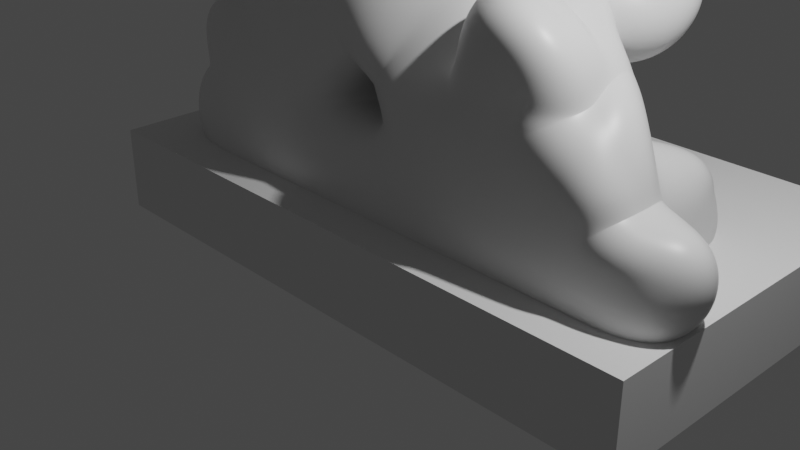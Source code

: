 # Source: gasCloud_straight_02.blend  (saved by Blender 2.81.16; exported with 4.5.12 LTS)
import bpy
from mathutils import Matrix  # noqa: F401  (used for matrix-valued properties, if any)

bpy.ops.wm.read_factory_settings(use_empty=True)
scene = bpy.context.scene
scene.name = 'Scene'

# ---- collections
col_collection = bpy.data.collections.new('Collection'); scene.collection.children.link(col_collection)

# ---- materials (node trees are filled in below, after node groups)
mat_material = bpy.data.materials.new('Material')
mat_material.alpha_threshold = 0.0
mat_material.use_transparent_shadow = False
mat_material.line_color = (0.0, 0.0, 0.0, 1.0)

# ---- material node trees
mat_material.use_nodes = True; mat_material.node_tree.nodes.clear()
_N = mat_material.node_tree.nodes; _L = mat_material.node_tree.links
n0 = _N.new('ShaderNodeOutputMaterial'); n0.name = 'Material Output'; n0.location = (300, 300)
n1 = _N.new('ShaderNodeBsdfPrincipled'); n1.name = 'Principled BSDF'; n1.location = (10, 300)
n1.distribution = 'GGX'
n1.subsurface_method = 'BURLEY'
n1.inputs[2].default_value = 0.4
n1.inputs[3].default_value = 1.45
n1.inputs[27].default_value = (0.0, 0.0, 0.0, 1.0)
n1.inputs[28].default_value = 1.0
_L.new(n1.outputs[0], n0.inputs[0])
n0.is_active_output = True

# ---- world
world_world = bpy.data.worlds.new('World'); scene.world = world_world
world_world.use_nodes = True; world_world.node_tree.nodes.clear()
_N = world_world.node_tree.nodes; _L = world_world.node_tree.links
n0 = _N.new('ShaderNodeOutputWorld'); n0.name = 'World Output'; n0.location = (300, 300)
n1 = _N.new('ShaderNodeBackground'); n1.name = 'Background'; n1.location = (10, 300)
n1.inputs[0].default_value = (0.05088, 0.05088, 0.05088, 1.0)
_L.new(n1.outputs[0], n0.inputs[0])
n0.is_active_output = True
world_world.color = (0.05088, 0.05088, 0.05088)
world_world.use_sun_shadow = False
world_world.sun_shadow_jitter_overblur = 0.0

# ---- cameras
cam_camera = bpy.data.cameras.new('Camera')
cam_camera.clip_end = 100.0
cam_camera.ortho_scale = 7.314

# ---- lights
light_light = bpy.data.lights.new('Light', 'POINT')
light_light.transmission_factor = 0.0
light_light.energy = 1000.0
light_light.shadow_soft_size = 0.1
light_light.shadow_maximum_resolution = 0.006
light_light.use_absolute_resolution = True

# ---- meshes
me_cube = bpy.data.meshes.new('Cube')
me_cube.from_pydata([(-2.639, 1.0, 1.5), (-2.639, 1.1, 0.7), (-2.139, 0.0, 1.5), (-2.139, 0.0, 0.5), (-1.139, 1.0, 1.5), (-1.139, 1.0, 0.5), (-0.9344, 3.386e-08, 1.248), (-1.045, -4.127e-08, 0.8071), (-3.065, 1.521, 3.0), (-2.139, 0.0, 2.5), (-1.139, 1.0, 2.5), (-1.139, 0.0, 2.5), (-2.099, 0.848, 3.5), (-2.139, 0.0, 3.5), (-1.389, 0.5, 3.5), (-1.139, 0.0, 3.5), (-0.3392, 1.9, 2.4), (-0.1392, 1.0, 0.5), (-0.3755, 3.28e-08, 1.256), (-0.3361, -4.021e-08, 0.7993), (-0.4683, 1.375, 3.1), (-0.2392, 0.0, 2.2), (0.8608, 1.0, 1.5), (0.8608, 1.0, 0.5), (0.8608, 0.0, 1.5), (0.8608, 0.0, 0.5), (1.861, 1.008, 1.728), (1.361, 1.0, 0.5), (1.861, 0.0, 1.5), (1.861, 0.0, 0.5), (2.461, 0.4, 1.0), (2.461, 0.5, 0.5), (2.461, 0.0, 1.0), (2.461, 0.0, 0.5), (1.111, 0.5, 2.5), (1.261, 0.0, 2.3), (1.611, 0.5, 2.0), (1.561, 0.0, 2.3), (-3.139, 0.5, 1.1), (-3.139, 0.5, 0.5), (-3.139, 0.0, 1.8), (-3.139, 0.0, 0.5), (-2.139, 1.5, 0.5), (-1.139, 1.5, 0.5), (-2.139, 1.5, 1.5), (-1.139, 1.5, 1.5), (-1.389, 1.5, 2.0), (-1.889, 1.5, 2.0), (0.0108, 1.8, 1.5), (-0.1392, 1.5, 0.5), (0.4108, 1.5, 1.5), (0.8608, 1.5, 0.5), (-2.439, 1.0, 0.7), (-1.092, -9.523e-09, 1.071), (-2.139, 0.0, 1.0), (-1.431, 1.0, 1.024), (-0.1392, 0.0, 1.0), (-0.3392, 1.0, 1.6), (0.8608, 0.0, 1.0), (0.8608, 1.0, 1.0), (1.861, 0.0, 1.0), (1.561, 1.0, 1.1), (2.461, 0.0, 0.75), (2.461, 0.5, 0.75), (-2.739, 0.5, 0.8), (-2.839, 0.0, 0.8), (-2.139, 1.5, 1.2), (-1.139, 1.5, 1.2), (-0.1392, 1.5, 1.0), (0.8608, 1.5, 1.0), (-1.639, 2.0, 0.5), (-0.7392, 2.0, 0.5), (-1.414, 2.0, 1.5), (-0.9642, 2.0, 1.5), (-0.7892, 2.2, 1.8), (-1.873, 1.835, 1.8), (-0.7892, 2.2, 2.5), (-1.589, 1.9, 2.9), (-0.0392, 2.0, 1.0), (-0.1392, 2.0, 0.5), (0.3608, 2.0, 1.0), (0.3608, 2.0, 0.5), (-1.271, 2.535, 1.425), (-1.624, 2.623, 1.625), (-1.271, 2.535, 1.875), (-1.624, 2.623, 2.075), (-2.139, 2.3, 0.4), (-1.639, 2.3, 0.4), (-1.939, 2.3, 0.7), (-1.639, 2.3, 0.7), (-2.039, 2.6, 0.6), (-1.139, 2.6, 0.5), (-1.639, 2.5, 0.8), (-1.339, 2.5, 0.8), (-2.639, 1.0, 0.2), (-2.139, 0.0, 0.2), (-1.139, 1.0, 0.2), (-1.139, 0.0, 0.2), (-0.1392, 1.0, 0.2), (-0.1392, 0.0, 0.2), (0.8608, 1.0, 0.2), (0.8608, 0.0, 0.2), (1.861, 0.0, 0.2), (2.461, 0.5, 0.2), (2.461, 0.0, 0.2), (-3.339, 0.5, 0.2), (-3.339, 0.0, 0.2), (-2.139, 1.5, 0.2), (-1.139, 1.5, 0.2), (-0.1392, 1.5, 0.2), (0.8608, 1.5, 0.2), (-2.039, 2.1, 0.2), (-0.7392, 2.0, 0.2), (-0.1392, 2.2, 0.2), (0.3608, 2.2, 0.2), (-2.639, 2.3, 0.2), (-1.639, 2.3, 0.2), (-2.039, 2.8, 0.2), (-1.139, 3.0, 0.2), (-1.889, 1.75, 0.5), (-1.889, 1.75, 1.1), (-0.9392, 1.75, 1.1), (-0.9392, 1.75, 0.5), (-1.889, 1.75, 0.2), (-0.9392, 1.75, 0.2), (1.861, 0.0, 1.75), (1.736, 0.75, 1.75), (0.7858, 0.75, 2.2), (0.8608, 0.0, 2.0), (0.5568, 1.321, 1.916), (1.057, 1.321, 1.916), (0.9943, 1.196, 2.541), (0.6193, 1.196, 2.666), (0.7636, 1.691, 1.688), (1.764, 1.691, 1.688), (1.639, 1.71, 2.041), (1.007, 1.612, 2.207), (0.8109, 2.242, 2.349), (1.811, 2.242, 2.349), (1.71, 2.011, 2.668), (1.322, 1.998, 2.869), (2.161, 0.55, 1.65), (2.161, 0.0, 1.25), (2.161, 0.0, 0.5), (2.161, 0.0, 0.875), (2.161, 0.0, 0.2), (2.161, 0.75, 0.2), (2.861, 0.5, 0.5), (2.861, 0.0, 0.5), (2.861, 0.0, 0.65), (2.861, 0.5, 0.65), (3.161, 0.5, 0.2), (3.161, 0.0, 0.2), (1.261, 1.0, 0.2), (2.161, 0.75, 0.5), (2.161, 0.75, 0.875), (1.561, 1.4, 0.5), (1.761, 1.327, 0.8582), (1.561, 1.4, 0.2), (2.261, 1.35, 0.5), (2.061, 1.077, 0.7332), (2.261, 1.35, 0.2), (1.961, 1.8, 0.5), (2.161, 1.8, 0.7), (1.961, 2.0, 0.2), (2.261, 1.75, 0.5), (2.261, 1.75, 0.575), (2.261, 1.95, 0.2), (-0.7392, 1.75, 1.95), (-0.7683, 1.125, 2.8), (-0.6392, 1.0, 0.5), (-0.6392, 0.0, 1.5), (-0.6392, -2.328e-08, 0.6733), (-0.6392, 0.0, 2.5), (-0.6392, 1.0, 0.2), (-0.6392, 0.0, 0.2), (-2.389, 0.5, 1.5), (-3.389, 0.8, 2.75), (-1.139, 0.5, 2.5), (-2.414, 0.25, 3.6), (-1.264, 0.25, 3.5), (0.3608, 0.85, 2.55), (0.06868, 0.7901, 2.9), (0.8608, 0.5, 1.5), (1.861, 0.5, 1.5), (2.461, 0.2, 1.0), (0.9858, 0.25, 2.5), (1.736, 0.25, 2.0), (-3.139, 0.25, 1.45), (-3.339, 0.25, 0.8), (-2.789, 0.25, 0.8), (2.461, 0.25, 0.75), (-3.339, 0.25, 0.2), (0.9233, 0.375, 2.0), (1.798, 0.375, 1.75), (2.161, 0.275, 1.45), (3.361, 0.25, 0.7), (2.861, 0.25, 0.65), (3.161, 0.25, 0.2), (-0.7313, 0.5151, 2.65), (-1.567, 2.126, 2.487), (-1.128, 2.232, 2.287), (-1.867, 2.126, 1.712), (-1.128, 2.232, 1.512), (-2.639, 1.0, -0.1), (-2.139, 0.0, -0.1), (-1.139, 1.0, -0.1), (-1.139, 0.0, -0.1), (-0.1392, 1.0, -0.1), (-0.1392, 0.0, -0.1), (0.8608, 1.0, -0.1), (0.8608, 0.0, -0.1), (1.861, 0.0, -0.1), (2.461, 0.5, -0.1), (2.461, 0.0, -0.1), (-3.039, 0.5, -0.1), (-3.039, 0.0, -0.1), (-2.139, 1.5, -0.1), (-1.139, 1.5, -0.1), (-0.1392, 1.5, -0.1), (0.8608, 1.5, -0.1), (-2.039, 2.1, -0.1), (-0.7392, 2.0, -0.1), (-0.1392, 2.2, -0.1), (0.3608, 2.2, -0.1), (-2.639, 2.3, -0.1), (-1.639, 2.3, -0.1), (-2.239, 2.8, -0.1), (-1.239, 3.0, -0.1), (-1.889, 1.75, -0.1), (-0.9392, 1.75, -0.1), (2.161, 0.0, -0.1), (2.161, 0.75, -0.1), (2.761, 0.5, -0.1), (2.761, 0.0, -0.1), (1.261, 1.0, -0.1), (1.561, 1.4, -0.1), (2.261, 1.35, -0.1), (1.961, 2.0, -0.1), (2.261, 1.95, -0.1), (-0.6392, 1.0, -0.1), (-0.6392, 0.0, -0.1), (-1.139, 0.5, -0.1), (-2.389, 0.5, -0.1), (-0.1392, 0.5, -0.1), (0.8608, 0.5, -0.1), (2.461, 0.25, -0.1), (-3.039, 0.25, -0.1), (2.161, 0.375, -0.1), (2.761, 0.25, -0.1), (1.561, 0.5, -0.1), (-0.6392, 0.5, -0.1)], [], [(176, 177, 8, 0), (54, 53, 6, 2), (171, 168, 57, 18), (49, 109, 98, 17), (176, 188, 40, 2), (57, 68, 49, 17), (178, 180, 15, 11), (22, 50, 48, 16), (6, 11, 9, 2), (169, 20, 16, 168), (179, 13, 15, 180), (11, 15, 13, 9), (8, 12, 14, 10), (177, 179, 12, 8), (56, 58, 24, 18), (181, 182, 21, 18), (199, 182, 20, 169), (171, 18, 21, 173), (1, 94, 105, 39), (71, 112, 116, 87), (8, 47, 44, 0), (81, 114, 113, 79), (181, 183, 22, 16), (195, 185, 30, 141), (194, 187, 37, 125), (58, 60, 28, 24), (59, 61, 27, 23), (191, 63, 30, 185), (144, 62, 32, 142), (155, 63, 31, 154), (90, 117, 115, 86), (186, 187, 36, 34), (193, 186, 34, 127), (127, 34, 36, 126), (125, 37, 35, 128), (190, 65, 40, 188), (54, 65, 41, 3), (52, 64, 38, 0), (104, 152, 148, 33), (67, 66, 44, 45), (121, 73, 72, 120), (120, 72, 70, 119), (41, 106, 95, 3), (4, 45, 46, 10), (59, 69, 50, 22), (10, 46, 47, 8), (55, 67, 45, 4), (52, 66, 42, 1), (0, 44, 66, 52), (5, 43, 67, 55), (23, 51, 69, 59), (48, 50, 69, 68), (46, 76, 77, 47), (1, 39, 64, 52), (2, 40, 65, 54), (189, 41, 65, 190), (141, 30, 63, 155), (143, 33, 62, 144), (151, 233, 213, 103), (22, 26, 61, 59), (25, 29, 60, 58), (19, 25, 58, 56), (16, 48, 68, 57), (56, 18, 57, 17), (3, 7, 53, 54), (201, 84, 85, 200), (78, 80, 81, 79), (72, 88, 86, 70), (51, 81, 80, 69), (47, 77, 75, 44), (122, 71, 73, 121), (87, 116, 118, 91), (45, 74, 76, 46), (44, 75, 74, 45), (143, 145, 104, 33), (69, 80, 78, 68), (68, 78, 79, 49), (83, 85, 84, 82), (200, 85, 83, 202), (202, 83, 82, 203), (203, 82, 84, 201), (87, 91, 93, 89), (71, 87, 89, 73), (23, 100, 110, 51), (73, 89, 88, 72), (91, 90, 92, 93), (119, 123, 107, 42), (89, 93, 92, 88), (88, 92, 90, 86), (115, 225, 221, 111), (152, 234, 249, 198), (94, 204, 215, 105), (95, 205, 207, 97), (106, 216, 205, 95), (124, 230, 222, 112), (113, 223, 219, 109), (105, 215, 247, 192), (146, 232, 237, 161), (123, 229, 217, 107), (108, 218, 230, 124), (161, 237, 239, 167), (91, 118, 117, 90), (51, 110, 114, 81), (5, 96, 108, 43), (170, 174, 96, 5), (42, 107, 94, 1), (25, 101, 102, 29), (122, 124, 112, 71), (19, 99, 101, 25), (3, 95, 97, 7), (172, 175, 99, 19), (189, 192, 106, 41), (27, 153, 100, 23), (79, 113, 109, 49), (86, 115, 111, 70), (43, 108, 124, 122), (103, 213, 232, 146), (70, 111, 123, 119), (43, 122, 121, 67), (66, 120, 119, 42), (67, 121, 120, 66), (28, 125, 128, 24), (26, 130, 131, 126), (183, 193, 127, 22), (184, 194, 125, 28), (132, 136, 133, 129), (22, 129, 130, 26), (127, 132, 129, 22), (126, 131, 132, 127), (135, 139, 140, 136), (129, 133, 134, 130), (131, 135, 136, 132), (130, 134, 135, 131), (137, 140, 139, 138), (134, 138, 139, 135), (136, 140, 137, 133), (133, 137, 138, 134), (110, 220, 224, 114), (29, 102, 145, 143), (29, 143, 144, 60), (26, 141, 155, 61), (31, 103, 146, 154), (60, 144, 142, 28), (184, 195, 141, 26), (196, 198, 151, 147), (196, 147, 150, 197), (33, 148, 149, 62), (191, 197, 150, 63), (63, 150, 147, 31), (31, 147, 151, 103), (175, 241, 209, 99), (154, 159, 160, 155), (160, 166, 163, 157), (161, 167, 165, 159), (27, 156, 158, 153), (146, 161, 159, 154), (155, 160, 157, 61), (61, 157, 156, 27), (165, 167, 164, 162), (163, 166, 165, 162), (157, 163, 162, 156), (159, 165, 166, 160), (102, 212, 231, 145), (156, 162, 164, 158), (7, 97, 175, 172), (17, 98, 174, 170), (111, 221, 229, 123), (53, 55, 4, 6), (56, 17, 19), (6, 171, 173, 11), (178, 199, 169, 10), (170, 172, 19, 17), (10, 169, 168, 4), (168, 171, 6, 4), (11, 173, 199, 178), (174, 240, 206, 96), (62, 149, 197, 191), (148, 196, 197, 149), (148, 152, 198, 196), (28, 142, 195, 184), (198, 249, 233, 151), (26, 126, 194, 184), (24, 128, 193, 183), (39, 105, 192, 189), (114, 224, 223, 113), (167, 239, 238, 164), (101, 211, 212, 102), (153, 235, 210, 100), (100, 210, 220, 110), (104, 214, 234, 152), (99, 209, 211, 101), (39, 189, 190, 64), (64, 190, 188, 38), (128, 35, 186, 193), (35, 37, 187, 186), (62, 191, 185, 32), (126, 36, 187, 194), (142, 32, 185, 195), (18, 24, 183, 181), (173, 21, 182, 199), (16, 20, 182, 181), (9, 13, 179, 177), (12, 179, 180, 14), (10, 14, 180, 178), (0, 38, 188, 176), (2, 9, 177, 176), (74, 203, 201, 76), (75, 202, 203, 74), (77, 200, 202, 75), (76, 201, 200, 77), (246, 249, 234, 214), (242, 207, 205, 243), (251, 244, 209, 241), (245, 250, 212, 211), (244, 245, 211, 209), (248, 246, 214, 231), (243, 247, 215, 204), (204, 217, 218, 206), (208, 219, 220, 210), (219, 223, 224, 220), (229, 221, 222, 230), (221, 225, 226, 222), (225, 227, 228, 226), (217, 229, 230, 218), (250, 248, 231, 212), (235, 236, 237, 232), (236, 238, 239, 237), (242, 251, 241, 207), (206, 240, 251, 242), (235, 232, 248, 250), (205, 216, 247, 243), (232, 213, 246, 248), (208, 210, 245, 244), (210, 235, 250, 245), (240, 208, 244, 251), (206, 242, 243, 204), (213, 233, 249, 246), (164, 238, 236, 158), (145, 231, 214, 104), (112, 222, 226, 116), (192, 247, 216, 106), (98, 208, 240, 174), (118, 228, 227, 117), (158, 236, 235, 153), (109, 219, 208, 98), (97, 207, 241, 175), (116, 226, 228, 118), (96, 206, 218, 108), (117, 227, 225, 115), (107, 217, 204, 94), (172, 170, 5, 7), (55, 53, 7, 5), (168, 16, 57)])
_uv = me_cube.uv_layers.new(name='UVMap')
_uv.uv.foreach_set('vector', [0.625, 0.625, 0.625, 0.625, 0.625, 0.5, 0.625, 0.5, 0.5, 0.75, 0.5, 1.0, 0.625, 1.0, 0.625, 0.75, 0.625, 1.0, 0.625, 0.25, 0.0, 0.0, 0.625, 1.0, 0.375, 0.25, 0.375, 0.25, 0.375, 0.25, 0.375, 0.25, 0.625, 0.625, 0.625, 0.625, 0.625, 0.75, 0.625, 0.75, 0.5, 0.25, 0.5, 0.25, 0.375, 0.25, 0.375, 0.25, 0.625, 0.125, 0.625, 0.125, 0.625, 0.0, 0.625, 0.0, 0.625, 0.25, 0.625, 0.25, 0.625, 0.25, 0.625, 0.25, 0.625, 1.0, 0.625, 1.0, 0.625, 0.75, 0.625, 0.75, 0.625, 0.25, 0.625, 0.25, 0.625, 0.25, 0.625, 0.25, 0.625, 0.625, 0.625, 0.75, 0.875, 0.75, 0.875, 0.625, 0.625, 1.0, 0.625, 1.0, 0.625, 0.75, 0.625, 0.75, 0.625, 0.5, 0.625, 0.5, 0.625, 0.25, 0.625, 0.25, 0.625, 0.625, 0.625, 0.625, 0.625, 0.5, 0.625, 0.5, 0.5, 1.0, 0.5, 1.0, 0.625, 1.0, 0.625, 1.0, 0.625, 0.125, 0.625, 0.125, 0.625, 0.0, 0.625, 0.0, 0.625, 0.125, 0.625, 0.125, 0.625, 0.25, 0.625, 0.25, 0.625, 1.0, 0.625, 1.0, 0.625, 1.0, 0.625, 1.0, 0.375, 0.5, 0.375, 0.5, 0.375, 0.5, 0.375, 0.5, 0.375, 0.25, 0.375, 0.25, 0.375, 0.25, 0.375, 0.25, 0.625, 0.5, 0.625, 0.5, 0.625, 0.5, 0.625, 0.5, 0.375, 0.25, 0.375, 0.25, 0.375, 0.25, 0.375, 0.25, 0.625, 0.125, 0.625, 0.125, 0.625, 0.25, 0.625, 0.25, 0.625, 0.125, 0.625, 0.125, 0.625, 0.25, 0.625, 0.25, 0.625, 0.125, 0.625, 0.125, 0.625, 0.0, 0.625, 0.0, 0.5, 1.0, 0.5, 1.0, 0.625, 1.0, 0.625, 1.0, 0.5, 0.25, 0.5, 0.25, 0.375, 0.25, 0.375, 0.25, 0.5, 0.125, 0.5, 0.25, 0.625, 0.25, 0.625, 0.125, 0.5, 1.0, 0.5, 1.0, 0.625, 1.0, 0.625, 1.0, 0.5, 0.25, 0.5, 0.25, 0.375, 0.25, 0.375, 0.25, 0.375, 0.5, 0.375, 0.5, 0.375, 0.5, 0.375, 0.5, 0.625, 0.125, 0.625, 0.125, 0.625, 0.25, 0.625, 0.25, 0.625, 0.125, 0.625, 0.125, 0.625, 0.25, 0.625, 0.25, 0.625, 0.25, 0.625, 0.25, 0.625, 0.25, 0.625, 0.25, 0.625, 1.0, 0.625, 1.0, 0.625, 1.0, 0.625, 1.0, 0.5, 0.625, 0.5, 0.75, 0.625, 0.75, 0.625, 0.625, 0.5, 0.75, 0.5, 0.75, 0.375, 0.75, 0.375, 0.75, 0.5, 0.5, 0.5, 0.5, 0.625, 0.5, 0.625, 0.5, 0.375, 1.0, 0.375, 1.0, 0.375, 1.0, 0.375, 1.0, 0.5, 0.25, 0.5, 0.5, 0.625, 0.5, 0.625, 0.25, 0.5, 0.25, 0.5, 0.25, 0.5, 0.5, 0.5, 0.5, 0.5, 0.5, 0.5, 0.5, 0.375, 0.5, 0.375, 0.5, 0.375, 0.75, 0.375, 0.75, 0.375, 0.75, 0.375, 0.75, 0.625, 0.25, 0.625, 0.25, 0.625, 0.25, 0.625, 0.25, 0.5, 0.25, 0.5, 0.25, 0.625, 0.25, 0.625, 0.25, 0.625, 0.25, 0.625, 0.25, 0.625, 0.5, 0.625, 0.5, 0.5, 0.25, 0.5, 0.25, 0.625, 0.25, 0.625, 0.25, 0.5, 0.5, 0.5, 0.5, 0.375, 0.5, 0.375, 0.5, 0.625, 0.5, 0.625, 0.5, 0.5, 0.5, 0.5, 0.5, 0.375, 0.25, 0.375, 0.25, 0.5, 0.25, 0.5, 0.25, 0.375, 0.25, 0.375, 0.25, 0.5, 0.25, 0.5, 0.25, 0.625, 0.25, 0.625, 0.25, 0.5, 0.25, 0.5, 0.25, 0.625, 0.25, 0.625, 0.25, 0.625, 0.5, 0.625, 0.5, 0.375, 0.5, 0.375, 0.5, 0.5, 0.5, 0.5, 0.5, 0.625, 0.75, 0.625, 0.75, 0.5, 0.75, 0.5, 0.75, 0.375, 0.625, 0.375, 0.75, 0.5, 0.75, 0.5, 0.625, 0.625, 0.25, 0.625, 0.25, 0.5, 0.25, 0.5, 0.25, 0.375, 1.0, 0.375, 1.0, 0.5, 1.0, 0.5, 1.0, 0.375, 0.25, 0.375, 0.25, 0.375, 0.25, 0.375, 0.25, 0.625, 0.25, 0.625, 0.25, 0.5, 0.25, 0.5, 0.25, 0.375, 1.0, 0.375, 1.0, 0.5, 1.0, 0.5, 1.0, 0.375, 1.0, 0.375, 1.0, 0.5, 1.0, 0.5, 1.0, 0.625, 0.25, 0.625, 0.25, 0.5, 0.25, 0.5, 0.25, 0.5, 1.0, 0.625, 1.0, 0.5, 0.25, 0.375, 0.25, 0.375, 0.75, 0.375, 1.0, 0.5, 1.0, 0.5, 0.75, 0.625, 0.25, 0.625, 0.25, 0.625, 0.5, 0.625, 0.5, 0.5, 0.25, 0.5, 0.25, 0.375, 0.25, 0.375, 0.25, 0.5, 0.5, 0.5, 0.5, 0.375, 0.5, 0.375, 0.5, 0.375, 0.25, 0.375, 0.25, 0.5, 0.25, 0.5, 0.25, 0.625, 0.5, 0.625, 0.5, 0.625, 0.5, 0.625, 0.5, 0.375, 0.25, 0.375, 0.25, 0.5, 0.25, 0.5, 0.25, 0.375, 0.25, 0.375, 0.25, 0.375, 0.25, 0.375, 0.25, 0.625, 0.25, 0.625, 0.25, 0.625, 0.25, 0.625, 0.25, 0.625, 0.5, 0.625, 0.5, 0.625, 0.25, 0.625, 0.25, 0.375, 1.0, 0.375, 1.0, 0.375, 1.0, 0.375, 1.0, 0.5, 0.25, 0.5, 0.25, 0.5, 0.25, 0.5, 0.25, 0.5, 0.25, 0.5, 0.25, 0.375, 0.25, 0.375, 0.25, 0.625, 0.5, 0.625, 0.5, 0.625, 0.25, 0.625, 0.25, 0.625, 0.5, 0.625, 0.5, 0.625, 0.5, 0.625, 0.5, 0.625, 0.5, 0.625, 0.5, 0.625, 0.25, 0.625, 0.25, 0.625, 0.25, 0.625, 0.25, 0.625, 0.25, 0.625, 0.25, 0.375, 0.25, 0.375, 0.25, 0.5, 0.25, 0.5, 0.25, 0.375, 0.25, 0.375, 0.25, 0.5, 0.25, 0.5, 0.25, 0.375, 0.25, 0.375, 0.25, 0.375, 0.25, 0.375, 0.25, 0.5, 0.25, 0.5, 0.25, 0.5, 0.5, 0.5, 0.5, 0.375, 0.25, 0.375, 0.5, 0.5, 0.5, 0.5, 0.25, 0.375, 0.5, 0.375, 0.5, 0.375, 0.5, 0.375, 0.5, 0.5, 0.25, 0.5, 0.25, 0.5, 0.5, 0.5, 0.5, 0.5, 0.5, 0.5, 0.5, 0.375, 0.5, 0.375, 0.5, 0.375, 0.5, 0.375, 0.5, 0.375, 0.5, 0.375, 0.5, 0.375, 0.0, 0.375, 0.0, 0.375, 0.125, 0.375, 0.125, 0.375, 0.5, 0.375, 0.5, 0.375, 0.5, 0.375, 0.5, 0.375, 0.75, 0.375, 0.75, 0.375, 1.0, 0.375, 1.0, 0.375, 0.75, 0.375, 0.75, 0.375, 0.75, 0.375, 0.75, 0.375, 0.25, 0.375, 0.25, 0.375, 0.25, 0.375, 0.25, 0.375, 0.25, 0.375, 0.25, 0.375, 0.25, 0.375, 0.25, 0.375, 0.5, 0.375, 0.5, 0.375, 0.625, 0.375, 0.625, 0.375, 0.25, 0.375, 0.25, 0.375, 0.25, 0.375, 0.25, 0.375, 0.5, 0.375, 0.5, 0.375, 0.5, 0.375, 0.5, 0.375, 0.25, 0.375, 0.25, 0.375, 0.25, 0.375, 0.25, 0.375, 0.25, 0.375, 0.25, 0.375, 0.25, 0.375, 0.25, 0.375, 0.25, 0.375, 0.25, 0.375, 0.5, 0.375, 0.5, 0.375, 0.25, 0.375, 0.25, 0.375, 0.25, 0.375, 0.25, 0.375, 0.25, 0.375, 0.25, 0.375, 0.25, 0.375, 0.25, 0.375, 0.25, 0.375, 0.25, 0.375, 0.25, 0.375, 0.25, 0.375, 0.5, 0.375, 0.5, 0.375, 0.5, 0.375, 0.5, 0.375, 1.0, 0.375, 1.0, 0.375, 1.0, 0.375, 1.0, 0.375, 0.25, 0.375, 0.25, 0.375, 0.25, 0.375, 0.25, 0.375, 1.0, 0.375, 1.0, 0.375, 1.0, 0.375, 1.0, 0.375, 0.75, 0.375, 0.75, 0.375, 1.0, 0.375, 1.0, 0.375, 1.0, 0.375, 1.0, 0.375, 1.0, 0.375, 1.0, 0.375, 0.625, 0.375, 0.625, 0.375, 0.75, 0.375, 0.75, 0.375, 0.25, 0.375, 0.25, 0.375, 0.25, 0.375, 0.25, 0.375, 0.25, 0.375, 0.25, 0.375, 0.25, 0.375, 0.25, 0.375, 0.5, 0.375, 0.5, 0.375, 0.5, 0.375, 0.5, 0.375, 0.25, 0.375, 0.25, 0.375, 0.25, 0.375, 0.25, 0.375, 0.25, 0.375, 0.25, 0.375, 0.25, 0.375, 0.25, 0.375, 0.5, 0.375, 0.5, 0.375, 0.5, 0.375, 0.5, 0.375, 0.25, 0.375, 0.25, 0.5, 0.25, 0.5, 0.25, 0.5, 0.5, 0.5, 0.5, 0.375, 0.5, 0.375, 0.5, 0.5, 0.25, 0.5, 0.25, 0.5, 0.5, 0.5, 0.5, 0.625, 1.0, 0.625, 1.0, 0.625, 1.0, 0.625, 1.0, 0.625, 0.25, 0.625, 0.25, 0.625, 0.25, 0.625, 0.25, 0.625, 0.125, 0.625, 0.125, 0.625, 0.25, 0.625, 0.25, 0.625, 0.125, 0.625, 0.125, 0.625, 0.0, 0.625, 0.0, 0.625, 0.25, 0.625, 0.25, 0.625, 0.25, 0.625, 0.25, 0.625, 0.25, 0.625, 0.25, 0.625, 0.25, 0.625, 0.25, 0.625, 0.25, 0.625, 0.25, 0.625, 0.25, 0.625, 0.25, 0.625, 0.25, 0.625, 0.25, 0.625, 0.25, 0.625, 0.25, 0.625, 0.25, 0.625, 0.25, 0.625, 0.25, 0.625, 0.25, 0.625, 0.25, 0.625, 0.25, 0.625, 0.25, 0.625, 0.25, 0.625, 0.25, 0.625, 0.25, 0.625, 0.25, 0.625, 0.25, 0.625, 0.25, 0.625, 0.25, 0.625, 0.25, 0.625, 0.25, 0.625, 0.25, 0.625, 0.25, 0.625, 0.25, 0.625, 0.25, 0.625, 0.25, 0.625, 0.25, 0.625, 0.25, 0.625, 0.25, 0.625, 0.25, 0.625, 0.25, 0.625, 0.25, 0.625, 0.25, 0.625, 0.25, 0.625, 0.25, 0.625, 0.25, 0.625, 0.25, 0.375, 0.25, 0.375, 0.25, 0.375, 0.25, 0.375, 0.25, 0.375, 1.0, 0.375, 1.0, 0.375, 1.0, 0.375, 1.0, 0.375, 1.0, 0.375, 1.0, 0.5, 1.0, 0.5, 1.0, 0.625, 0.25, 0.625, 0.25, 0.5, 0.25, 0.5, 0.25, 0.375, 0.25, 0.375, 0.25, 0.375, 0.25, 0.375, 0.25, 0.5, 1.0, 0.5, 1.0, 0.625, 1.0, 0.625, 1.0, 0.625, 0.125, 0.625, 0.125, 0.625, 0.25, 0.625, 0.25, 0.375, 0.125, 0.375, 0.125, 0.375, 0.25, 0.375, 0.25, 0.375, 0.125, 0.375, 0.25, 0.5, 0.25, 0.5, 0.125, 0.375, 1.0, 0.375, 1.0, 0.5, 1.0, 0.5, 1.0, 0.5, 0.125, 0.5, 0.125, 0.5, 0.25, 0.5, 0.25, 0.5, 0.25, 0.5, 0.25, 0.375, 0.25, 0.375, 0.25, 0.375, 0.25, 0.375, 0.25, 0.375, 0.25, 0.375, 0.25, 0.375, 1.0, 0.375, 1.0, 0.375, 1.0, 0.375, 1.0, 0.375, 0.25, 0.375, 0.25, 0.5, 0.25, 0.5, 0.25, 0.5, 0.25, 0.5, 0.25, 0.5, 0.25, 0.5, 0.25, 0.375, 0.25, 0.375, 0.25, 0.375, 0.25, 0.375, 0.25, 0.375, 0.25, 0.375, 0.25, 0.375, 0.25, 0.375, 0.25, 0.375, 0.25, 0.375, 0.25, 0.375, 0.25, 0.375, 0.25, 0.5, 0.25, 0.5, 0.25, 0.5, 0.25, 0.5, 0.25, 0.5, 0.25, 0.5, 0.25, 0.375, 0.25, 0.375, 0.25, 0.375, 0.25, 0.375, 0.25, 0.375, 0.25, 0.375, 0.25, 0.5, 0.25, 0.5, 0.25, 0.375, 0.25, 0.375, 0.25, 0.5, 0.25, 0.5, 0.25, 0.375, 0.25, 0.375, 0.25, 0.375, 0.25, 0.375, 0.25, 0.5, 0.25, 0.5, 0.25, 0.375, 1.0, 0.375, 1.0, 0.375, 1.0, 0.375, 1.0, 0.375, 0.25, 0.375, 0.25, 0.375, 0.25, 0.375, 0.25, 0.375, 1.0, 0.375, 1.0, 0.375, 1.0, 0.375, 1.0, 0.375, 0.25, 0.375, 0.25, 0.375, 0.25, 0.375, 0.25, 0.375, 0.5, 0.375, 0.5, 0.375, 0.5, 0.375, 0.5, 0.5, 1.0, 0.5, 0.25, 0.625, 0.25, 0.625, 1.0, 0.5, 1.0, 0.375, 0.25, 0.375, 1.0, 0.625, 1.0, 0.625, 1.0, 0.625, 1.0, 0.625, 1.0, 0.625, 0.125, 0.625, 0.125, 0.625, 0.25, 0.625, 0.25, 0.375, 0.25, 0.375, 1.0, 0.375, 1.0, 0.375, 0.25, 0.625, 0.25, 0.625, 0.25, 0.625, 0.25, 0.625, 0.25, 0.625, 0.25, 0.625, 1.0, 0.625, 1.0, 0.625, 0.25, 0.625, 0.0, 0.625, 0.0, 0.625, 0.125, 0.625, 0.125, 0.375, 0.25, 0.375, 0.25, 0.375, 0.25, 0.375, 0.25, 0.5, 0.0, 0.5, 0.0, 0.5, 0.125, 0.5, 0.125, 0.375, 0.0, 0.375, 0.125, 0.5, 0.125, 0.5, 0.0, 0.375, 0.0, 0.375, 0.0, 0.375, 0.125, 0.375, 0.125, 0.625, 0.0, 0.625, 0.0, 0.625, 0.125, 0.625, 0.125, 0.375, 0.125, 0.375, 0.125, 0.375, 0.25, 0.375, 0.25, 0.625, 0.25, 0.625, 0.25, 0.625, 0.125, 0.625, 0.125, 0.625, 0.0, 0.625, 0.0, 0.625, 0.125, 0.625, 0.125, 0.375, 0.5, 0.375, 0.5, 0.375, 0.625, 0.375, 0.625, 0.375, 0.25, 0.375, 0.25, 0.375, 0.25, 0.375, 0.25, 0.375, 0.25, 0.375, 0.25, 0.375, 0.25, 0.375, 0.25, 0.375, 1.0, 0.375, 1.0, 0.375, 1.0, 0.375, 1.0, 0.375, 0.25, 0.375, 0.25, 0.375, 0.25, 0.375, 0.25, 0.375, 0.25, 0.375, 0.25, 0.375, 0.25, 0.375, 0.25, 0.375, 1.0, 0.375, 1.0, 0.375, 1.0, 0.375, 1.0, 0.375, 1.0, 0.375, 1.0, 0.375, 1.0, 0.375, 1.0, 0.375, 0.5, 0.375, 0.625, 0.5, 0.625, 0.5, 0.5, 0.5, 0.5, 0.5, 0.625, 0.625, 0.625, 0.625, 0.5, 0.625, 0.0, 0.625, 0.0, 0.625, 0.125, 0.625, 0.125, 0.625, 0.0, 0.625, 0.0, 0.625, 0.125, 0.625, 0.125, 0.5, 0.0, 0.5, 0.125, 0.625, 0.125, 0.625, 0.0, 0.625, 0.25, 0.625, 0.25, 0.625, 0.125, 0.625, 0.125, 0.625, 0.0, 0.625, 0.0, 0.625, 0.125, 0.625, 0.125, 0.625, 0.0, 0.625, 0.0, 0.625, 0.125, 0.625, 0.125, 0.625, 0.0, 0.625, 0.0, 0.625, 0.125, 0.625, 0.125, 0.625, 0.25, 0.625, 0.25, 0.625, 0.125, 0.625, 0.125, 0.625, 0.75, 0.625, 0.75, 0.625, 0.625, 0.625, 0.625, 0.625, 0.5, 0.625, 0.625, 0.875, 0.625, 0.875, 0.5, 0.625, 0.25, 0.625, 0.25, 0.625, 0.125, 0.625, 0.125, 0.625, 0.5, 0.625, 0.5, 0.625, 0.625, 0.625, 0.625, 0.625, 0.75, 0.625, 0.75, 0.625, 0.625, 0.625, 0.625, 0.625, 0.25, 0.625, 0.25, 0.625, 0.25, 0.625, 0.25, 0.625, 0.5, 0.625, 0.5, 0.625, 0.25, 0.625, 0.25, 0.625, 0.5, 0.625, 0.5, 0.625, 0.5, 0.625, 0.5, 0.625, 0.25, 0.625, 0.25, 0.625, 0.5, 0.625, 0.5, 0.125, 0.625, 0.125, 0.625, 0.125, 0.75, 0.125, 0.75, 0.125, 0.625, 0.125, 0.75, 0.375, 0.75, 0.375, 0.625, 0.125, 0.625, 0.125, 0.625, 0.125, 0.75, 0.125, 0.75, 0.125, 0.625, 0.125, 0.625, 0.125, 0.75, 0.125, 0.75, 0.125, 0.625, 0.125, 0.625, 0.125, 0.75, 0.125, 0.75, 0.125, 0.625, 0.125, 0.625, 0.125, 0.75, 0.125, 0.75, 0.375, 0.625, 0.375, 0.625, 0.375, 0.5, 0.375, 0.5, 0.375, 0.5, 0.375, 0.5, 0.125, 0.5, 0.125, 0.5, 0.125, 0.5, 0.125, 0.5, 0.125, 0.5, 0.125, 0.5, 0.125, 0.5, 0.125, 0.5, 0.125, 0.5, 0.125, 0.5, 0.375, 0.5, 0.375, 0.5, 0.125, 0.5, 0.125, 0.5, 0.375, 0.5, 0.375, 0.5, 0.125, 0.5, 0.125, 0.5, 0.375, 0.5, 0.375, 0.5, 0.125, 0.5, 0.125, 0.5, 0.375, 0.5, 0.375, 0.5, 0.125, 0.5, 0.125, 0.5, 0.125, 0.625, 0.125, 0.625, 0.125, 0.75, 0.125, 0.75, 0.125, 0.5, 0.125, 0.5, 0.125, 0.5, 0.125, 0.5, 0.125, 0.5, 0.125, 0.5, 0.125, 0.5, 0.125, 0.5, 0.125, 0.625, 0.125, 0.625, 0.125, 0.75, 0.125, 0.75, 0.125, 0.5, 0.125, 0.5, 0.125, 0.625, 0.125, 0.625, 0.125, 0.5, 0.125, 0.5, 0.125, 0.625, 0.125, 0.625, 0.375, 0.75, 0.375, 0.75, 0.375, 0.625, 0.375, 0.625, 0.125, 0.5, 0.125, 0.5, 0.125, 0.625, 0.125, 0.625, 0.125, 0.5, 0.125, 0.5, 0.125, 0.625, 0.125, 0.625, 0.125, 0.5, 0.125, 0.5, 0.125, 0.625, 0.125, 0.625, 0.125, 0.5, 0.125, 0.5, 0.125, 0.625, 0.125, 0.625, 0.125, 0.5, 0.125, 0.625, 0.375, 0.625, 0.375, 0.5, 0.125, 0.5, 0.125, 0.5, 0.125, 0.625, 0.125, 0.625, 0.375, 0.25, 0.375, 0.25, 0.375, 0.25, 0.375, 0.25, 0.375, 1.0, 0.375, 1.0, 0.375, 1.0, 0.375, 1.0, 0.375, 0.25, 0.375, 0.25, 0.375, 0.25, 0.375, 0.25, 0.375, 0.625, 0.375, 0.625, 0.375, 0.75, 0.375, 0.75, 0.375, 0.25, 0.375, 0.25, 0.375, 0.25, 0.375, 0.25, 0.375, 0.25, 0.375, 0.25, 0.375, 0.5, 0.375, 0.5, 0.375, 0.25, 0.375, 0.25, 0.375, 0.25, 0.375, 0.25, 0.375, 0.25, 0.375, 0.25, 0.375, 0.25, 0.375, 0.25, 0.375, 1.0, 0.375, 1.0, 0.375, 1.0, 0.375, 1.0, 0.375, 0.25, 0.375, 0.25, 0.375, 0.25, 0.375, 0.25, 0.375, 0.25, 0.375, 0.25, 0.375, 0.25, 0.375, 0.25, 0.375, 0.5, 0.375, 0.5, 0.375, 0.5, 0.375, 0.5, 0.375, 0.5, 0.375, 0.5, 0.375, 0.5, 0.375, 0.5, 0.375, 1.0, 0.375, 0.25, 0.375, 0.25, 0.375, 1.0, 0.5, 0.25, 0.5, 1.0, 0.375, 1.0, 0.375, 0.25, 0.625, 0.25, 0.625, 0.25, 0.0, 0.0])
me_cube.materials.append(mat_material)
me_cube.use_remesh_preserve_volume = False
me_cube.use_remesh_preserve_attributes = False
me_cube.use_mirror_vertex_groups = False
me_cube.update()
me_cube_001 = bpy.data.meshes.new('Cube.001')
me_cube_001.from_pydata([(-4.0, -0.7, -1.0), (-4.0, -0.7, 0.0), (-4.0, 3.7, -1.0), (-4.0, 3.7, 0.0), (3.3, -0.7, -1.0), (3.3, -0.7, 0.0), (3.3, 3.7, -1.0), (3.3, 3.7, 0.0)], [], [(0, 1, 3, 2), (2, 3, 7, 6), (6, 7, 5, 4), (4, 5, 1, 0), (2, 6, 4, 0), (7, 3, 1, 5)])
_uv = me_cube_001.uv_layers.new(name='UVMap')
_uv.uv.foreach_set('vector', [0.375, 0.0, 0.625, 0.0, 0.625, 0.25, 0.375, 0.25, 0.375, 0.25, 0.625, 0.25, 0.625, 0.5, 0.375, 0.5, 0.375, 0.5, 0.625, 0.5, 0.625, 0.75, 0.375, 0.75, 0.375, 0.75, 0.625, 0.75, 0.625, 1.0, 0.375, 1.0, 0.125, 0.5, 0.375, 0.5, 0.375, 0.75, 0.125, 0.75, 0.625, 0.5, 0.875, 0.5, 0.875, 0.75, 0.625, 0.75])
me_cube_001.use_remesh_fix_poles = True
me_cube_001.use_remesh_preserve_attributes = False
me_cube_001.use_mirror_vertex_groups = False
me_cube_001.update()

# ---- objects
ob_gas_cloud = bpy.data.objects.new('Gas cloud', me_cube)
ob_light = bpy.data.objects.new('Light', light_light)
ob_camera = bpy.data.objects.new('Camera', cam_camera)
ob_cut_cube = bpy.data.objects.new('Cut cube', me_cube_001)

# ---- transforms, parenting, visibility, modifiers, constraints
ob_gas_cloud.location = (0.0, 0.0, 0.0)
ob_gas_cloud.lock_rotations_4d = False
ob_gas_cloud.empty_display_type = 'ARROWS'
ob_gas_cloud.lineart.crease_threshold = 0.0
_m = ob_gas_cloud.modifiers.new('Subdivision', 'SUBSURF')
_m.uv_smooth = 'PRESERVE_CORNERS'
_m.levels = 6
_m.render_levels = 6
_m.show_only_control_edges = False
_m = ob_gas_cloud.modifiers.new('Displace', 'DISPLACE')
_m.strength = 0.5
_m = ob_gas_cloud.modifiers.new('Boolean', 'BOOLEAN')
_m.object = ob_cut_cube
_m.solver = 'FAST'
ob_light.location = (4.076, 1.005, 5.904)
ob_light.rotation_euler = (0.6503, 0.05522, 1.866)
ob_light.lock_rotations_4d = False
ob_light.empty_display_type = 'ARROWS'
ob_light.color = (0.0, 0.0, 0.0, 0.0)
ob_light.lineart.crease_threshold = 0.0
ob_camera.location = (7.359, -6.926, 4.958)
ob_camera.rotation_euler = (1.109, 0.0, 0.8149)
ob_camera.lock_rotations_4d = False
ob_camera.empty_display_type = 'ARROWS'
ob_camera.color = (0.0, 0.0, 0.0, 0.0)
ob_camera.display_type = 'WIRE'
ob_camera.lineart.crease_threshold = 0.0
ob_cut_cube.location = (0.0, 0.0, 0.0)
ob_cut_cube.lineart.crease_threshold = 0.0

# ---- collection membership
col_collection.objects.link(ob_gas_cloud)
col_collection.objects.link(ob_light)
col_collection.objects.link(ob_camera)
col_collection.objects.link(ob_cut_cube)

# ---- scene / render settings (as saved in the file)
scene.camera = ob_camera
scene.frame_start = 1; scene.frame_end = 250; scene.frame_set(1)
scene.render.engine = 'BLENDER_EEVEE_NEXT'
scene.cycles.use_denoising = False
scene.cycles.samples = 128
scene.cycles.sampling_pattern = 'TABULATED_SOBOL'
scene.cycles.use_adaptive_sampling = False
scene.cycles.use_light_tree = False
scene.view_settings.view_transform = 'Filmic'
bpy.context.view_layer.update()

